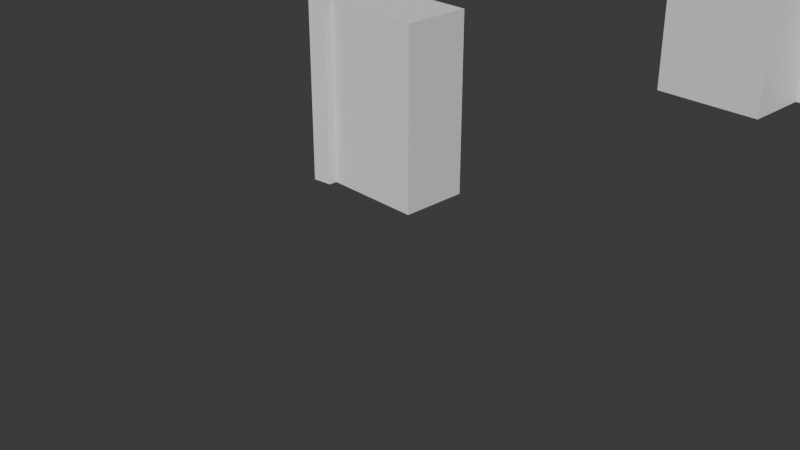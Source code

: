 # Source: FI-013_SupportBeam_Wall.blend  (saved by Blender 4.2.66; exported with 4.5.12 LTS)
import bpy
from mathutils import Matrix  # noqa: F401  (used for matrix-valued properties, if any)

bpy.ops.wm.read_factory_settings(use_empty=True)
scene = bpy.context.scene
scene.name = 'Scene'

# ---- collections
col_collection = bpy.data.collections.new('Collection'); scene.collection.children.link(col_collection)
col_export = bpy.data.collections.new('Export'); scene.collection.children.link(col_export)

# ---- materials (node trees are filled in below, after node groups)
mat_material_019 = bpy.data.materials.new('Material.019')
mat_material_019.alpha_threshold = 0.0
mat_material_019.roughness = 0.5
mat_material_019.line_color = (0.0, 0.0, 0.0, 1.0)
mat_material_022 = bpy.data.materials.new('Material.022')
mat_material_022.alpha_threshold = 0.0
mat_material_022.roughness = 0.5
mat_material_022.line_color = (0.0, 0.0, 0.0, 1.0)
mat_material_024 = bpy.data.materials.new('Material.024')
mat_material_024.alpha_threshold = 0.0
mat_material_024.roughness = 0.5
mat_material_024.line_color = (0.0, 0.0, 0.0, 1.0)

# ---- material node trees
mat_material_019.use_nodes = True; mat_material_019.node_tree.nodes.clear()
_N = mat_material_019.node_tree.nodes; _L = mat_material_019.node_tree.links
n0 = _N.new('ShaderNodeOutputMaterial'); n0.name = 'Material Output'; n0.location = (300, 300)
n1 = _N.new('ShaderNodeBsdfPrincipled'); n1.name = 'Principled BSDF'; n1.location = (10, 300)
n1.inputs[3].default_value = 1.45
_L.new(n1.outputs[0], n0.inputs[0])
n0.is_active_output = True
mat_material_022.use_nodes = True; mat_material_022.node_tree.nodes.clear()
_N = mat_material_022.node_tree.nodes; _L = mat_material_022.node_tree.links
n0 = _N.new('ShaderNodeOutputMaterial'); n0.name = 'Material Output'; n0.location = (300, 300)
n1 = _N.new('ShaderNodeBsdfPrincipled'); n1.name = 'Principled BSDF'; n1.location = (10, 300)
n1.inputs[3].default_value = 1.45
_L.new(n1.outputs[0], n0.inputs[0])
n0.is_active_output = True
mat_material_024.use_nodes = True; mat_material_024.node_tree.nodes.clear()
_N = mat_material_024.node_tree.nodes; _L = mat_material_024.node_tree.links
n0 = _N.new('ShaderNodeOutputMaterial'); n0.name = 'Material Output'; n0.location = (300, 300)
n1 = _N.new('ShaderNodeBsdfPrincipled'); n1.name = 'Principled BSDF'; n1.location = (10, 300)
n1.inputs[3].default_value = 1.45
_L.new(n1.outputs[0], n0.inputs[0])
n0.is_active_output = True

# ---- world
world_world = bpy.data.worlds.new('World'); scene.world = world_world
world_world.use_nodes = True; world_world.node_tree.nodes.clear()
_N = world_world.node_tree.nodes; _L = world_world.node_tree.links
n0 = _N.new('ShaderNodeOutputWorld'); n0.name = 'World Output'; n0.location = (300, 300)
n1 = _N.new('ShaderNodeBackground'); n1.name = 'Background'; n1.location = (10, 300)
n1.inputs[0].default_value = (0.05088, 0.05088, 0.05088, 1.0)
_L.new(n1.outputs[0], n0.inputs[0])
n0.is_active_output = True
world_world.color = (0.05088, 0.05088, 0.05088)
world_world.sun_shadow_jitter_overblur = 0.0

# ---- cameras
cam_camera = bpy.data.cameras.new('Camera')
cam_camera.clip_end = 100.0
cam_camera.ortho_scale = 7.314

# ---- meshes
me_cube_027 = bpy.data.meshes.new('Cube.027')
me_cube_027.from_pydata([(1.0, 1.0, 1.0), (1.0, 1.0, -1.0), (1.0, -1.0, 1.0), (1.0, -1.0, -1.0), (-1.0, 1.0, 1.0), (-1.0, 1.0, -1.0), (-1.0, -1.0, 1.0), (-1.0, -1.0, -1.0), (0.0, 1.0, -1.0), (0.0, -1.0, 1.0), (0.0, -1.0, -1.0), (0.0, 1.0, 1.0), (1.0, 1.0, 0.0), (-1.0, -1.0, 0.0), (1.0, -1.0, 0.0), (-1.0, 1.0, 0.0), (0.0, 1.0, 0.0), (0.0, -1.0, 0.0)], [], [(11, 4, 6, 9), (17, 9, 6, 13), (13, 6, 4, 15), (8, 1, 3, 10), (12, 0, 2, 14), (16, 11, 0, 12), (15, 4, 11, 16), (5, 8, 10, 7), (14, 2, 9, 17), (0, 11, 9, 2), (3, 14, 17, 10), (5, 15, 16, 8), (8, 16, 12, 1), (1, 12, 14, 3), (7, 13, 15, 5), (10, 17, 13, 7)])
_uv = me_cube_027.uv_layers.new(name='UVMap')
_uv.uv.foreach_set('vector', [0.75, 0.5, 0.875, 0.5, 0.875, 0.75, 0.75, 0.75, 0.5, 0.875, 0.625, 0.875, 0.625, 1.0, 0.5, 1.0, 0.5, 0.0, 0.625, 0.0, 0.625, 0.25, 0.5, 0.25, 0.25, 0.5, 0.375, 0.5, 0.375, 0.75, 0.25, 0.75, 0.5, 0.5, 0.625, 0.5, 0.625, 0.75, 0.5, 0.75, 0.5, 0.375, 0.625, 0.375, 0.625, 0.5, 0.5, 0.5, 0.5, 0.25, 0.625, 0.25, 0.625, 0.375, 0.5, 0.375, 0.125, 0.5, 0.25, 0.5, 0.25, 0.75, 0.125, 0.75, 0.5, 0.75, 0.625, 0.75, 0.625, 0.875, 0.5, 0.875, 0.625, 0.5, 0.75, 0.5, 0.75, 0.75, 0.625, 0.75, 0.375, 0.75, 0.5, 0.75, 0.5, 0.875, 0.375, 0.875, 0.375, 0.25, 0.5, 0.25, 0.5, 0.375, 0.375, 0.375, 0.375, 0.375, 0.5, 0.375, 0.5, 0.5, 0.375, 0.5, 0.375, 0.5, 0.5, 0.5, 0.5, 0.75, 0.375, 0.75, 0.375, 0.0, 0.5, 0.0, 0.5, 0.25, 0.375, 0.25, 0.375, 0.875, 0.5, 0.875, 0.5, 1.0, 0.375, 1.0])
me_cube_027.materials.append(mat_material_019)
me_cube_027.use_mirror_vertex_groups = False
me_cube_027.update()
me_cube_031 = bpy.data.meshes.new('Cube.031')
me_cube_031.from_pydata([(1.0, 1.0, 1.0), (1.0, 1.0, -1.0), (1.0, -1.0, 1.0), (1.0, -1.0, -1.0), (-1.0, 1.0, 1.0), (-1.0, 1.0, -1.0), (-1.0, -1.0, 1.0), (-1.0, -1.0, -1.0), (0.0, 1.0, -1.0), (0.0, -1.0, 1.0), (0.0, -1.0, -1.0), (0.0, 1.0, 1.0), (1.0, 1.0, 0.0), (-1.0, -1.0, 0.0), (1.0, -1.0, 0.0), (-1.0, 1.0, 0.0), (0.0, 1.0, 0.0), (0.0, -1.0, 0.0)], [], [(11, 4, 6, 9), (17, 9, 6, 13), (13, 6, 4, 15), (8, 1, 3, 10), (12, 0, 2, 14), (16, 11, 0, 12), (15, 4, 11, 16), (5, 8, 10, 7), (14, 2, 9, 17), (0, 11, 9, 2), (3, 14, 17, 10), (5, 15, 16, 8), (8, 16, 12, 1), (1, 12, 14, 3), (7, 13, 15, 5), (10, 17, 13, 7)])
_uv = me_cube_031.uv_layers.new(name='UVMap')
_uv.uv.foreach_set('vector', [0.75, 0.5, 0.875, 0.5, 0.875, 0.75, 0.75, 0.75, 0.5, 0.875, 0.625, 0.875, 0.625, 1.0, 0.5, 1.0, 0.5, 0.0, 0.625, 0.0, 0.625, 0.25, 0.5, 0.25, 0.25, 0.5, 0.375, 0.5, 0.375, 0.75, 0.25, 0.75, 0.5, 0.5, 0.625, 0.5, 0.625, 0.75, 0.5, 0.75, 0.5, 0.375, 0.625, 0.375, 0.625, 0.5, 0.5, 0.5, 0.5, 0.25, 0.625, 0.25, 0.625, 0.375, 0.5, 0.375, 0.125, 0.5, 0.25, 0.5, 0.25, 0.75, 0.125, 0.75, 0.5, 0.75, 0.625, 0.75, 0.625, 0.875, 0.5, 0.875, 0.625, 0.5, 0.75, 0.5, 0.75, 0.75, 0.625, 0.75, 0.375, 0.75, 0.5, 0.75, 0.5, 0.875, 0.375, 0.875, 0.375, 0.25, 0.5, 0.25, 0.5, 0.375, 0.375, 0.375, 0.375, 0.375, 0.5, 0.375, 0.5, 0.5, 0.375, 0.5, 0.375, 0.5, 0.5, 0.5, 0.5, 0.75, 0.375, 0.75, 0.375, 0.0, 0.5, 0.0, 0.5, 0.25, 0.375, 0.25, 0.375, 0.875, 0.5, 0.875, 0.5, 1.0, 0.375, 1.0])
me_cube_031.materials.append(mat_material_022)
me_cube_031.use_mirror_vertex_groups = False
me_cube_031.update()
me_cube_033 = bpy.data.meshes.new('Cube.033')
me_cube_033.from_pydata([(1.0, 1.0, 1.0), (1.0, 1.0, -1.0), (1.0, -1.0, 1.0), (1.0, -1.0, -1.0), (-1.0, 1.0, 1.0), (-1.0, 1.0, -1.0), (-1.0, -1.0, 1.0), (-1.0, -1.0, -1.0), (0.0, 1.0, -1.0), (0.0, -1.0, 1.0), (0.0, -1.0, -1.0), (0.0, 1.0, 1.0), (1.0, 1.0, 0.0), (-1.0, -1.0, 0.0), (1.0, -1.0, 0.0), (-1.0, 1.0, 0.0), (0.0, 1.0, 0.0), (0.0, -1.0, 0.0)], [], [(11, 4, 6, 9), (17, 9, 6, 13), (13, 6, 4, 15), (8, 1, 3, 10), (12, 0, 2, 14), (16, 11, 0, 12), (15, 4, 11, 16), (5, 8, 10, 7), (14, 2, 9, 17), (0, 11, 9, 2), (3, 14, 17, 10), (5, 15, 16, 8), (8, 16, 12, 1), (1, 12, 14, 3), (7, 13, 15, 5), (10, 17, 13, 7)])
_uv = me_cube_033.uv_layers.new(name='UVMap')
_uv.uv.foreach_set('vector', [0.75, 0.5, 0.875, 0.5, 0.875, 0.75, 0.75, 0.75, 0.5, 0.875, 0.625, 0.875, 0.625, 1.0, 0.5, 1.0, 0.5, 0.0, 0.625, 0.0, 0.625, 0.25, 0.5, 0.25, 0.25, 0.5, 0.375, 0.5, 0.375, 0.75, 0.25, 0.75, 0.5, 0.5, 0.625, 0.5, 0.625, 0.75, 0.5, 0.75, 0.5, 0.375, 0.625, 0.375, 0.625, 0.5, 0.5, 0.5, 0.5, 0.25, 0.625, 0.25, 0.625, 0.375, 0.5, 0.375, 0.125, 0.5, 0.25, 0.5, 0.25, 0.75, 0.125, 0.75, 0.5, 0.75, 0.625, 0.75, 0.625, 0.875, 0.5, 0.875, 0.625, 0.5, 0.75, 0.5, 0.75, 0.75, 0.625, 0.75, 0.375, 0.75, 0.5, 0.75, 0.5, 0.875, 0.375, 0.875, 0.375, 0.25, 0.5, 0.25, 0.5, 0.375, 0.375, 0.375, 0.375, 0.375, 0.5, 0.375, 0.5, 0.5, 0.375, 0.5, 0.375, 0.5, 0.5, 0.5, 0.5, 0.75, 0.375, 0.75, 0.375, 0.0, 0.5, 0.0, 0.5, 0.25, 0.375, 0.25, 0.375, 0.875, 0.5, 0.875, 0.5, 1.0, 0.375, 1.0])
me_cube_033.materials.append(mat_material_024)
me_cube_033.use_mirror_vertex_groups = False
me_cube_033.update()
me_cube_034 = bpy.data.meshes.new('Cube.034')
me_cube_034.from_pydata([(-1.0, -1.0, -1.0), (-1.0, -1.0, 1.0), (-1.0, 1.0, -1.0), (-1.0, 1.0, 1.0), (1.0, -1.0, -1.0), (1.0, -1.0, 1.0), (1.0, 1.0, -1.0), (1.0, 1.0, 1.0)], [], [(0, 1, 3, 2), (2, 3, 7, 6), (6, 7, 5, 4), (4, 5, 1, 0), (2, 6, 4, 0), (7, 3, 1, 5)])
_uv = me_cube_034.uv_layers.new(name='UVMap')
_uv.uv.foreach_set('vector', [0.375, 0.0, 0.625, 0.0, 0.625, 0.25, 0.375, 0.25, 0.375, 0.25, 0.625, 0.25, 0.625, 0.5, 0.375, 0.5, 0.375, 0.5, 0.625, 0.5, 0.625, 0.75, 0.375, 0.75, 0.375, 0.75, 0.625, 0.75, 0.625, 1.0, 0.375, 1.0, 0.125, 0.5, 0.375, 0.5, 0.375, 0.75, 0.125, 0.75, 0.625, 0.5, 0.875, 0.5, 0.875, 0.75, 0.625, 0.75])
me_cube_034.update()
me_cube_003 = bpy.data.meshes.new('Cube.003')
me_cube_003.from_pydata([(-1.342, 0.002765, 0.0), (-1.342, 1.003, 0.0), (-1.128, 0.9737, 0.0), (-1.128, 0.879, 0.0), (-0.324, 0.879, 0.0), (-1.128, 0.03177, 0.0), (-0.324, 0.1255, 0.0), (-1.128, 0.1255, 0.0), (-9.863e-07, 0.1255, 0.0), (-9.863e-07, 0.879, 0.0), (-1.342, 0.002765, 2.0), (-1.342, 1.003, 2.0), (-1.128, 0.9737, 2.0), (-1.128, 0.03177, 2.0), (-1.128, 0.879, 2.0), (-0.324, 0.879, 2.0), (-1.128, 0.1255, 2.0), (-0.324, 0.1255, 2.0), (-7.479e-07, 0.1255, 2.0), (-7.479e-07, 0.879, 2.0)], [], [(3, 4, 9, 8, 6, 7, 5, 0, 1, 2), (14, 12, 11, 10, 13, 16, 17, 18, 19, 15), (0, 5, 13, 10), (9, 4, 15, 19), (7, 6, 17, 16), (4, 3, 14, 15), (1, 0, 10, 11), (6, 8, 18, 17), (3, 2, 12, 14), (2, 1, 11, 12), (8, 9, 19, 18), (5, 7, 16, 13)])
_uv = me_cube_003.uv_layers.new(name='UVMap')
_uv.uv.foreach_set('vector', [0.8417, 0.5251, 0.7167, 0.5251, 0.6417, 0.5251, 0.6417, 0.7251, 0.7167, 0.7251, 0.8417, 0.7251, 0.8417, 0.75, 0.875, 0.75, 0.875, 0.5, 0.8417, 0.5, 0.8417, 0.5251, 0.8417, 0.5, 0.875, 0.5, 0.875, 0.75, 0.8417, 0.75, 0.8417, 0.7251, 0.7167, 0.7251, 0.6417, 0.7251, 0.6417, 0.5251, 0.7167, 0.5251, 0.875, 0.75, 0.8417, 0.75, 0.8417, 0.75, 0.875, 0.75, 0.6417, 0.5251, 0.7167, 0.5251, 0.7167, 0.5251, 0.6417, 0.5251, 0.8417, 0.7251, 0.7167, 0.7251, 0.7167, 0.7251, 0.8417, 0.7251, 0.7167, 0.5251, 0.8417, 0.5251, 0.8417, 0.5251, 0.7167, 0.5251, 0.875, 0.5, 0.875, 0.75, 0.875, 0.75, 0.875, 0.5, 0.7167, 0.7251, 0.6417, 0.7251, 0.6417, 0.7251, 0.7167, 0.7251, 0.8417, 0.5251, 0.8417, 0.5, 0.8417, 0.5, 0.8417, 0.5251, 0.8417, 0.5, 0.875, 0.5, 0.875, 0.5, 0.8417, 0.5, 0.6417, 0.7251, 0.6417, 0.5251, 0.6417, 0.5251, 0.6417, 0.7251, 0.8417, 0.75, 0.8417, 0.7251, 0.8417, 0.7251, 0.8417, 0.75])
me_cube_003.update()
lat_lattice_004 = bpy.data.lattices.new('Lattice.004')
lat_lattice_004.points_u = 3
lat_lattice_004.points_w = 3
lat_lattice_004.points.foreach_set('co_deform', [-0.5, -0.5, -0.5, 3.725e-09, -0.5501, -0.5, 0.5, -0.5445, -0.5, -0.5, 0.5, -0.5, 3.725e-09, 0.5501, -0.5, 0.5, 0.5445, -0.5, -0.5, -0.525, 0.0, 3.725e-09, -0.5366, 0.0, 0.5, -0.5445, 0.0, -0.5, 0.525, 0.0, 3.725e-09, 0.5366, 0.0, 0.5, 0.5445, 0.0, -0.5, -0.55, 0.5, 3.725e-09, -0.5491, 0.5, 0.5, -0.5445, 0.5, -0.5, 0.55, 0.5, 3.725e-09, 0.5491, 0.5, 0.5, 0.5445, 0.5])
lat_lattice_008 = bpy.data.lattices.new('Lattice.008')
lat_lattice_008.points_u = 3
lat_lattice_008.points_w = 3
lat_lattice_008.points.foreach_set('co_deform', [-0.5, -0.5, -0.5, 0.0, -0.5501, -0.5, 0.5, -0.5445, -0.5, -0.5, 0.5, -0.5, 0.0, 0.5501, -0.5, 0.5, 0.5445, -0.5, -0.5, -0.525, 0.0, 0.0, -0.5366, 0.0, 0.5, -0.5445, 0.0, -0.5, 0.525, 0.0, 0.0, 0.5366, 0.0, 0.5, 0.5445, 0.0, -0.5, -0.55, 0.5, 0.0, -0.5491, 0.5, 0.5, -0.5445, 0.5, -0.5, 0.55, 0.5, 0.0, 0.5491, 0.5, 0.5, 0.5445, 0.5])

# ---- objects
ob_camera = bpy.data.objects.new('Camera', cam_camera)
ob_lattice_001 = bpy.data.objects.new('Lattice.001', lat_lattice_004)
ob_lattice_002 = bpy.data.objects.new('Lattice.002', lat_lattice_008)
ob_cube_006 = bpy.data.objects.new('Cube.006', me_cube_027)
ob_cube_012 = bpy.data.objects.new('Cube.012', me_cube_031)
ob_cube_015 = bpy.data.objects.new('Cube.015', me_cube_033)
ob_cube_016 = bpy.data.objects.new('Cube.016', me_cube_034)
ob_supportbeam_wall = bpy.data.objects.new('supportbeam_wall', me_cube_003)

# ---- transforms, parenting, visibility, modifiers, constraints
ob_camera.location = (7.359, -6.926, 4.958)
ob_camera.rotation_euler = (1.109, 0.0, 0.8149)
ob_camera.lock_rotations_4d = False
ob_camera.empty_display_type = 'ARROWS'
ob_camera.color = (0.0, 0.0, 0.0, 0.0)
ob_camera.display_type = 'WIRE'
ob_camera.lineart.crease_threshold = 0.0
ob_lattice_001.location = (-0.6463, 0.4997, 1.003)
ob_lattice_001.scale = (-1.835, -1.199, -2.141)
ob_lattice_002.location = (0.007422, 6.662, 1.006)
ob_lattice_002.scale = (-1.835, -1.199, -2.141)
ob_cube_006.location = (1.4, 6.762, 0.9936)
ob_cube_006.scale = (0.75, 0.55, 1.05)
ob_cube_006.lock_rotations_4d = False
ob_cube_006.empty_display_type = 'ARROWS'
ob_cube_006.lineart.crease_threshold = 0.0
ob_cube_012.location = (0.2, 5.762, 1.0)
ob_cube_012.scale = (0.75, 0.5, 1.05)
ob_cube_012.lock_rotations_4d = False
ob_cube_012.empty_display_type = 'ARROWS'
ob_cube_012.lineart.crease_threshold = 0.0
ob_cube_015.location = (0.2, 7.562, 1.0)
ob_cube_015.scale = (0.75, 0.5, 1.05)
ob_cube_015.lock_rotations_4d = False
ob_cube_015.empty_display_type = 'ARROWS'
ob_cube_015.lineart.crease_threshold = 0.0
ob_cube_016.location = (0.0, 6.663, 1.0)
ob_cube_016.scale = (0.75, 0.5, 1.0)
_vg = ob_cube_016.vertex_groups.new(name='Group')
_vg.add([0, 1, 2, 3, 4, 6], 1.0, 'REPLACE')
_m = ob_cube_016.modifiers.new('Boolean', 'BOOLEAN')
_m.object = ob_cube_015
_m = ob_cube_016.modifiers.new('Boolean.001', 'BOOLEAN')
_m.object = ob_cube_012
_m = ob_cube_016.modifiers.new('Boolean.002', 'BOOLEAN')
_m.object = ob_cube_006
_m = ob_cube_016.modifiers.new('Lattice', 'LATTICE')
_m.object = ob_lattice_002
_m.vertex_group = 'Group'
ob_supportbeam_wall.location = (0.0, 0.0, 0.0)
_vg = ob_supportbeam_wall.vertex_groups.new(name='Group')

# ---- collection membership
col_collection.objects.link(ob_camera)
col_collection.objects.link(ob_lattice_001)
col_collection.objects.link(ob_lattice_002)
col_collection.objects.link(ob_cube_006)
col_collection.objects.link(ob_cube_012)
col_collection.objects.link(ob_cube_015)
col_collection.objects.link(ob_cube_016)
col_export.objects.link(ob_supportbeam_wall)

# ---- scene / render settings (as saved in the file)
scene.camera = ob_camera
scene.frame_start = 1; scene.frame_end = 250; scene.frame_set(1)
scene.render.engine = 'BLENDER_EEVEE_NEXT'
bpy.context.view_layer.update()

# ---- added for rendering (the .blend has no usable light): sun
light_auto_sun = bpy.data.lights.new('AutoSun', 'SUN')
light_auto_sun.energy = 3.0
light_auto_sun.angle = 0.0523599
ob_auto_sun = bpy.data.objects.new('AutoSun', light_auto_sun)
scene.collection.objects.link(ob_auto_sun)
ob_auto_sun.rotation_euler = (0.872665, 0.174533, 0.523599)
bpy.context.view_layer.update()

